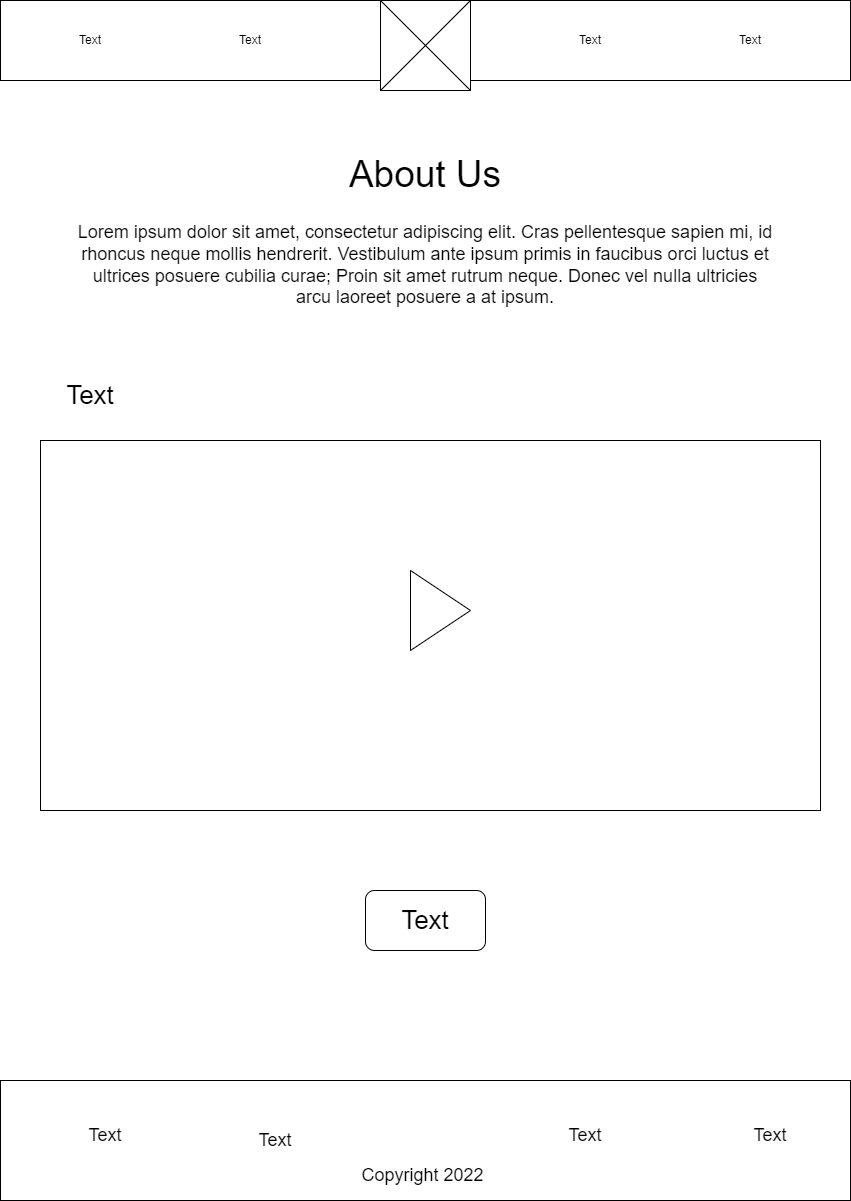

The diagram above was exported from draw.io. Its source (the exported page's mxGraphModel, read from the mxfile embedded in the PNG):
<mxGraphModel dx="1102" dy="695" grid="1" gridSize="10" guides="1" tooltips="1" connect="1" arrows="1" fold="1" page="1" pageScale="1" pageWidth="850" pageHeight="1200" math="0" shadow="0">
  <root>
    <mxCell id="w6sUQBNsaqjFhGjiBoyP-0" />
    <mxCell id="w6sUQBNsaqjFhGjiBoyP-1" parent="w6sUQBNsaqjFhGjiBoyP-0" />
    <mxCell id="w6sUQBNsaqjFhGjiBoyP-3" value="" style="rounded=0;whiteSpace=wrap;html=1;" vertex="1" parent="w6sUQBNsaqjFhGjiBoyP-1">
      <mxGeometry width="850" height="80" as="geometry" />
    </mxCell>
    <mxCell id="w6sUQBNsaqjFhGjiBoyP-4" value="" style="whiteSpace=wrap;html=1;aspect=fixed;" vertex="1" parent="w6sUQBNsaqjFhGjiBoyP-1">
      <mxGeometry x="380" width="90" height="90" as="geometry" />
    </mxCell>
    <mxCell id="w6sUQBNsaqjFhGjiBoyP-5" value="Text" style="text;html=1;strokeColor=none;fillColor=none;align=center;verticalAlign=middle;whiteSpace=wrap;rounded=0;" vertex="1" parent="w6sUQBNsaqjFhGjiBoyP-1">
      <mxGeometry x="60" y="25" width="60" height="30" as="geometry" />
    </mxCell>
    <mxCell id="w6sUQBNsaqjFhGjiBoyP-6" value="Text" style="text;html=1;strokeColor=none;fillColor=none;align=center;verticalAlign=middle;whiteSpace=wrap;rounded=0;" vertex="1" parent="w6sUQBNsaqjFhGjiBoyP-1">
      <mxGeometry x="220" y="25" width="60" height="30" as="geometry" />
    </mxCell>
    <mxCell id="w6sUQBNsaqjFhGjiBoyP-7" value="Text" style="text;html=1;strokeColor=none;fillColor=none;align=center;verticalAlign=middle;whiteSpace=wrap;rounded=0;" vertex="1" parent="w6sUQBNsaqjFhGjiBoyP-1">
      <mxGeometry x="560" y="25" width="60" height="30" as="geometry" />
    </mxCell>
    <mxCell id="w6sUQBNsaqjFhGjiBoyP-8" value="Text" style="text;html=1;strokeColor=none;fillColor=none;align=center;verticalAlign=middle;whiteSpace=wrap;rounded=0;" vertex="1" parent="w6sUQBNsaqjFhGjiBoyP-1">
      <mxGeometry x="720" y="25" width="60" height="30" as="geometry" />
    </mxCell>
    <mxCell id="w6sUQBNsaqjFhGjiBoyP-9" value="" style="endArrow=none;html=1;rounded=0;entryX=1;entryY=0;entryDx=0;entryDy=0;exitX=0;exitY=1;exitDx=0;exitDy=0;" edge="1" parent="w6sUQBNsaqjFhGjiBoyP-1" source="w6sUQBNsaqjFhGjiBoyP-4" target="w6sUQBNsaqjFhGjiBoyP-4">
      <mxGeometry width="50" height="50" relative="1" as="geometry">
        <mxPoint x="390" y="90" as="sourcePoint" />
        <mxPoint x="420" y="60" as="targetPoint" />
      </mxGeometry>
    </mxCell>
    <mxCell id="w6sUQBNsaqjFhGjiBoyP-10" value="" style="endArrow=none;html=1;rounded=0;exitX=1;exitY=1;exitDx=0;exitDy=0;entryX=0;entryY=0;entryDx=0;entryDy=0;" edge="1" parent="w6sUQBNsaqjFhGjiBoyP-1" source="w6sUQBNsaqjFhGjiBoyP-4" target="w6sUQBNsaqjFhGjiBoyP-4">
      <mxGeometry width="50" height="50" relative="1" as="geometry">
        <mxPoint x="450" y="110" as="sourcePoint" />
        <mxPoint x="370" as="targetPoint" />
      </mxGeometry>
    </mxCell>
    <mxCell id="w6sUQBNsaqjFhGjiBoyP-23" value="" style="rounded=0;whiteSpace=wrap;html=1;fontSize=18;" vertex="1" parent="w6sUQBNsaqjFhGjiBoyP-1">
      <mxGeometry y="1080" width="850" height="120" as="geometry" />
    </mxCell>
    <mxCell id="w6sUQBNsaqjFhGjiBoyP-24" value="Text" style="text;html=1;strokeColor=none;fillColor=none;align=center;verticalAlign=middle;whiteSpace=wrap;rounded=0;fontSize=18;" vertex="1" parent="w6sUQBNsaqjFhGjiBoyP-1">
      <mxGeometry x="75" y="1120" width="60" height="30" as="geometry" />
    </mxCell>
    <mxCell id="w6sUQBNsaqjFhGjiBoyP-25" value="Text" style="text;html=1;strokeColor=none;fillColor=none;align=center;verticalAlign=middle;whiteSpace=wrap;rounded=0;fontSize=18;" vertex="1" parent="w6sUQBNsaqjFhGjiBoyP-1">
      <mxGeometry x="245" y="1125" width="60" height="30" as="geometry" />
    </mxCell>
    <mxCell id="w6sUQBNsaqjFhGjiBoyP-26" value="Text" style="text;html=1;strokeColor=none;fillColor=none;align=center;verticalAlign=middle;whiteSpace=wrap;rounded=0;fontSize=18;" vertex="1" parent="w6sUQBNsaqjFhGjiBoyP-1">
      <mxGeometry x="555" y="1120" width="60" height="30" as="geometry" />
    </mxCell>
    <mxCell id="w6sUQBNsaqjFhGjiBoyP-27" value="Text" style="text;html=1;strokeColor=none;fillColor=none;align=center;verticalAlign=middle;whiteSpace=wrap;rounded=0;fontSize=18;" vertex="1" parent="w6sUQBNsaqjFhGjiBoyP-1">
      <mxGeometry x="740" y="1120" width="60" height="30" as="geometry" />
    </mxCell>
    <mxCell id="w6sUQBNsaqjFhGjiBoyP-28" value="Copyright 2022&amp;nbsp;" style="text;html=1;strokeColor=none;fillColor=none;align=center;verticalAlign=middle;whiteSpace=wrap;rounded=0;fontSize=18;" vertex="1" parent="w6sUQBNsaqjFhGjiBoyP-1">
      <mxGeometry x="300" y="1160" width="250" height="30" as="geometry" />
    </mxCell>
    <mxCell id="ySr4Hly51117L7aNMHM5-0" value="About Us" style="text;html=1;strokeColor=none;fillColor=none;align=center;verticalAlign=middle;whiteSpace=wrap;rounded=0;fontSize=37;" vertex="1" parent="w6sUQBNsaqjFhGjiBoyP-1">
      <mxGeometry x="335" y="120" width="180" height="110" as="geometry" />
    </mxCell>
    <mxCell id="ySr4Hly51117L7aNMHM5-1" value="&lt;span style=&quot;font-size: 18px; text-align: left;&quot;&gt;Lorem ipsum dolor sit amet, consectetur adipiscing elit. Cras pellentesque sapien mi, id rhoncus neque mollis hendrerit. Vestibulum ante ipsum primis in faucibus orci luctus et ultrices posuere cubilia curae; Proin sit amet rutrum neque. Donec vel nulla ultricies arcu laoreet posuere a at ipsum.&lt;/span&gt;" style="text;html=1;strokeColor=none;fillColor=none;align=center;verticalAlign=middle;whiteSpace=wrap;rounded=0;fontSize=15;" vertex="1" parent="w6sUQBNsaqjFhGjiBoyP-1">
      <mxGeometry x="75" y="250" width="700" height="30" as="geometry" />
    </mxCell>
    <mxCell id="KScdjseOmHsBJTbf9BHs-0" value="Text" style="text;html=1;strokeColor=none;fillColor=none;align=center;verticalAlign=middle;whiteSpace=wrap;rounded=0;fontSize=26;" vertex="1" parent="w6sUQBNsaqjFhGjiBoyP-1">
      <mxGeometry x="60" y="380" width="60" height="30" as="geometry" />
    </mxCell>
    <mxCell id="KScdjseOmHsBJTbf9BHs-1" value="" style="rounded=0;whiteSpace=wrap;html=1;fontSize=26;" vertex="1" parent="w6sUQBNsaqjFhGjiBoyP-1">
      <mxGeometry x="40" y="440" width="780" height="370" as="geometry" />
    </mxCell>
    <mxCell id="KScdjseOmHsBJTbf9BHs-2" value="" style="triangle;whiteSpace=wrap;html=1;fontSize=26;" vertex="1" parent="w6sUQBNsaqjFhGjiBoyP-1">
      <mxGeometry x="410" y="570" width="60" height="80" as="geometry" />
    </mxCell>
    <mxCell id="KScdjseOmHsBJTbf9BHs-8" value="" style="rounded=1;whiteSpace=wrap;html=1;fontSize=26;" vertex="1" parent="w6sUQBNsaqjFhGjiBoyP-1">
      <mxGeometry x="365" y="890" width="120" height="60" as="geometry" />
    </mxCell>
    <mxCell id="KScdjseOmHsBJTbf9BHs-9" value="Text" style="text;html=1;strokeColor=none;fillColor=none;align=center;verticalAlign=middle;whiteSpace=wrap;rounded=0;fontSize=26;" vertex="1" parent="w6sUQBNsaqjFhGjiBoyP-1">
      <mxGeometry x="395" y="905" width="60" height="30" as="geometry" />
    </mxCell>
  </root>
</mxGraphModel>